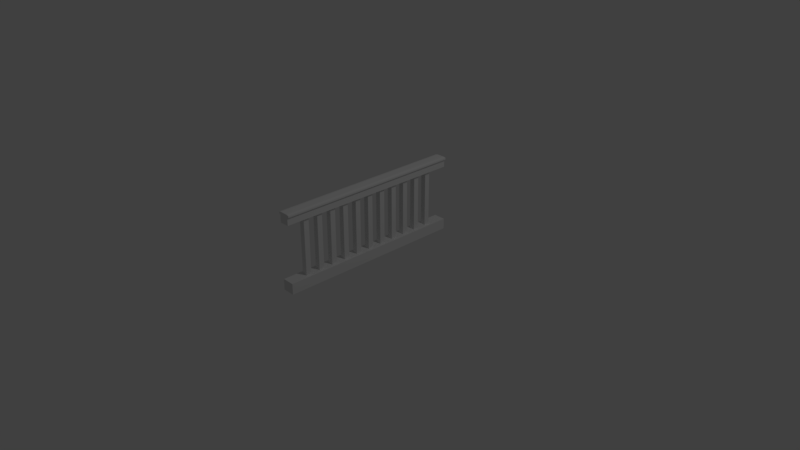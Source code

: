 # Source: gaurd_rail.blend  (saved by Blender 2.79.0; exported with 4.5.12 LTS)
import bpy
from mathutils import Matrix  # noqa: F401  (used for matrix-valued properties, if any)

bpy.ops.wm.read_factory_settings(use_empty=True)
scene = bpy.context.scene
scene.name = 'Scene'

# ---- collections
col_collection_1 = bpy.data.collections.new('Collection 1'); scene.collection.children.link(col_collection_1)

# ---- materials (node trees are filled in below, after node groups)
mat_material = bpy.data.materials.new('Material')
mat_material.alpha_threshold = 0.0
mat_material.use_transparent_shadow = False
mat_material.roughness = 0.5
mat_material.line_color = (0.0, 0.0, 0.0, 1.0)

# ---- material node trees

# ---- world
world_world = bpy.data.worlds.new('World'); scene.world = world_world
world_world.color = (0.05088, 0.05088, 0.05088)
world_world.use_sun_shadow = False
world_world.sun_shadow_jitter_overblur = 0.0
world_world.cycles.sampling_method = 'MANUAL'

# ---- cameras
cam_camera = bpy.data.cameras.new('Camera')
cam_camera.clip_end = 100.0
cam_camera.lens = 35.0
cam_camera.sensor_width = 32.0
cam_camera.sensor_height = 18.0
cam_camera.ortho_scale = 7.314
cam_camera.dof.focus_distance = 0.0
cam_camera.dof.aperture_fstop = 128.0

# ---- lights
light_lamp = bpy.data.lights.new('Lamp', 'POINT')
light_lamp.transmission_factor = 0.0
light_lamp.cutoff_distance = 30.0
light_lamp.energy = 100.0
light_lamp.shadow_buffer_clip_start = 1.001
light_lamp.shadow_soft_size = 0.1
light_lamp.shadow_maximum_resolution = 0.006
light_lamp.use_absolute_resolution = True

# ---- meshes
me_cube = bpy.data.meshes.new('Cube')
me_cube.from_pydata([(1.0, 10.52, 0.8762), (1.0, -10.52, 0.8762), (-1.0, -10.52, 0.8762), (-1.0, 10.52, 0.8762), (1.0, 10.52, 2.247), (1.0, -10.52, 2.247), (-1.0, -10.52, 2.247), (-1.0, 10.52, 2.247), (1.344, 10.52, 2.247), (1.344, -10.52, 2.247), (-1.344, 10.52, 2.247), (-1.344, -10.52, 2.247), (1.344, 10.52, 2.468), (1.344, -10.52, 2.468), (-1.344, 10.52, 2.468), (-1.344, -10.52, 2.468), (1.31, 10.52, 2.597), (1.31, -10.52, 2.597), (-1.31, 10.52, 2.597), (-1.31, -10.52, 2.597), (0.8215, 10.52, 2.671), (0.8215, -10.52, 2.671), (-0.8215, 10.52, 2.671), (-0.8215, -10.52, 2.671), (-1.27, -10.52, -10.7), (-1.27, -10.52, -8.837), (-1.27, 10.52, -10.7), (-1.27, 10.52, -8.837), (1.297, -10.52, -10.7), (1.297, -10.52, -8.837), (1.297, 10.52, -10.7), (1.297, 10.52, -8.837), (-0.5606, -0.3265, -9.031), (-0.5606, -0.3265, 1.26), (-0.5606, 0.3265, -9.031), (-0.5606, 0.3265, 1.26), (0.5606, -0.3265, -9.031), (0.5606, -0.3265, 1.26), (0.5606, 0.3265, -9.031), (0.5606, 0.3265, 1.26), (-0.5606, 1.471, -9.031), (-0.5606, 1.471, 1.26), (-0.5606, 2.124, -9.031), (-0.5606, 2.124, 1.26), (0.5606, 1.471, -9.031), (0.5606, 1.471, 1.26), (0.5606, 2.124, -9.031), (0.5606, 2.124, 1.26), (-0.5606, 3.269, -9.031), (-0.5606, 3.269, 1.26), (-0.5606, 3.922, -9.031), (-0.5606, 3.922, 1.26), (0.5606, 3.269, -9.031), (0.5606, 3.269, 1.26), (0.5606, 3.922, -9.031), (0.5606, 3.922, 1.26), (-0.5606, 5.067, -9.031), (-0.5606, 5.067, 1.26), (-0.5606, 5.72, -9.031), (-0.5606, 5.72, 1.26), (0.5606, 5.067, -9.031), (0.5606, 5.067, 1.26), (0.5606, 5.72, -9.031), (0.5606, 5.72, 1.26), (-0.5606, 6.865, -9.031), (-0.5606, 6.865, 1.26), (-0.5606, 7.518, -9.031), (-0.5606, 7.518, 1.26), (0.5606, 6.865, -9.031), (0.5606, 6.865, 1.26), (0.5606, 7.518, -9.031), (0.5606, 7.518, 1.26), (-0.5606, 8.663, -9.031), (-0.5606, 8.663, 1.26), (-0.5606, 9.316, -9.031), (-0.5606, 9.316, 1.26), (0.5606, 8.663, -9.031), (0.5606, 8.663, 1.26), (0.5606, 9.316, -9.031), (0.5606, 9.316, 1.26), (-0.5606, -2.124, -9.031), (-0.5606, -2.124, 1.26), (-0.5606, -1.471, -9.031), (-0.5606, -1.471, 1.26), (0.5606, -2.124, -9.031), (0.5606, -2.124, 1.26), (0.5606, -1.471, -9.031), (0.5606, -1.471, 1.26), (-0.5606, -3.922, -9.031), (-0.5606, -3.922, 1.26), (-0.5606, -3.269, -9.031), (-0.5606, -3.269, 1.26), (0.5606, -3.922, -9.031), (0.5606, -3.922, 1.26), (0.5606, -3.269, -9.031), (0.5606, -3.269, 1.26), (-0.5606, -5.72, -9.031), (-0.5606, -5.72, 1.26), (-0.5606, -5.067, -9.031), (-0.5606, -5.067, 1.26), (0.5606, -5.72, -9.031), (0.5606, -5.72, 1.26), (0.5606, -5.067, -9.031), (0.5606, -5.067, 1.26), (-0.5606, -7.518, -9.031), (-0.5606, -7.518, 1.26), (-0.5606, -6.865, -9.031), (-0.5606, -6.865, 1.26), (0.5606, -7.518, -9.031), (0.5606, -7.518, 1.26), (0.5606, -6.865, -9.031), (0.5606, -6.865, 1.26), (-0.5606, -9.316, -9.031), (-0.5606, -9.316, 1.26), (-0.5606, -8.663, -9.031), (-0.5606, -8.663, 1.26), (0.5606, -9.316, -9.031), (0.5606, -9.316, 1.26), (0.5606, -8.663, -9.031), (0.5606, -8.663, 1.26), (1.0, 11.57, 0.8762), (-1.0, 11.57, 0.8762), (1.0, 11.57, 2.247), (1.0, -11.57, 0.8762), (-1.0, -11.57, 0.8762), (1.0, -11.57, 2.247), (-1.0, -11.57, 2.247), (-1.0, 11.57, 2.247), (1.344, 11.57, 2.247), (-1.344, 11.57, 2.247), (1.344, -11.57, 2.247), (-1.344, -11.57, 2.247), (1.344, 11.57, 2.468), (-1.344, 11.57, 2.468), (1.344, -11.57, 2.468), (-1.344, -11.57, 2.468), (1.31, 11.57, 2.597), (-1.31, 11.57, 2.597), (1.31, -11.57, 2.597), (-1.31, -11.57, 2.597), (0.8215, 11.57, 2.671), (-0.8215, 11.57, 2.671), (0.8215, -11.57, 2.671), (-0.8215, -11.57, 2.671), (-1.27, -11.57, -10.7), (-1.27, -11.57, -8.837), (-1.27, 11.57, -8.837), (-1.27, 11.57, -10.7), (1.297, 11.57, -10.7), (1.297, 11.57, -8.837), (1.297, -11.57, -8.837), (1.297, -11.57, -10.7)], [], [(0, 1, 2, 3), (5, 4, 8, 9), (0, 4, 5, 1), (26, 27, 146, 147), (2, 6, 7, 3), (19, 15, 135, 139), (10, 11, 15, 14), (7, 6, 11, 10), (6, 2, 124, 126), (7, 10, 129, 127), (13, 17, 138, 134), (25, 24, 144, 145), (11, 6, 126, 131), (9, 8, 12, 13), (1, 5, 125, 123), (13, 12, 16, 17), (14, 15, 19, 18), (5, 9, 130, 125), (20, 22, 23, 21), (17, 16, 20, 21), (18, 19, 23, 22), (2, 1, 123, 124), (24, 25, 27, 26), (18, 22, 141, 137), (30, 31, 29, 28), (8, 4, 122, 128), (26, 30, 28, 24), (31, 27, 25, 29), (32, 33, 35, 34), (34, 35, 39, 38), (38, 39, 37, 36), (36, 37, 33, 32), (34, 38, 36, 32), (39, 35, 33, 37), (40, 41, 43, 42), (42, 43, 47, 46), (46, 47, 45, 44), (44, 45, 41, 40), (42, 46, 44, 40), (47, 43, 41, 45), (48, 49, 51, 50), (50, 51, 55, 54), (54, 55, 53, 52), (52, 53, 49, 48), (50, 54, 52, 48), (55, 51, 49, 53), (56, 57, 59, 58), (58, 59, 63, 62), (62, 63, 61, 60), (60, 61, 57, 56), (58, 62, 60, 56), (63, 59, 57, 61), (64, 65, 67, 66), (66, 67, 71, 70), (70, 71, 69, 68), (68, 69, 65, 64), (66, 70, 68, 64), (71, 67, 65, 69), (72, 73, 75, 74), (74, 75, 79, 78), (78, 79, 77, 76), (76, 77, 73, 72), (74, 78, 76, 72), (79, 75, 73, 77), (80, 81, 83, 82), (82, 83, 87, 86), (86, 87, 85, 84), (84, 85, 81, 80), (82, 86, 84, 80), (87, 83, 81, 85), (88, 89, 91, 90), (90, 91, 95, 94), (94, 95, 93, 92), (92, 93, 89, 88), (90, 94, 92, 88), (95, 91, 89, 93), (96, 97, 99, 98), (98, 99, 103, 102), (102, 103, 101, 100), (100, 101, 97, 96), (98, 102, 100, 96), (103, 99, 97, 101), (104, 105, 107, 106), (106, 107, 111, 110), (110, 111, 109, 108), (108, 109, 105, 104), (106, 110, 108, 104), (111, 107, 105, 109), (112, 113, 115, 114), (114, 115, 119, 118), (118, 119, 117, 116), (116, 117, 113, 112), (114, 118, 116, 112), (119, 115, 113, 117), (123, 125, 126, 124), (122, 120, 121, 127), (122, 127, 129, 128), (126, 125, 130, 131), (135, 134, 138, 139), (128, 129, 133, 132), (131, 130, 134, 135), (139, 138, 142, 143), (132, 133, 137, 136), (136, 137, 141, 140), (147, 146, 149, 148), (151, 150, 145, 144), (3, 7, 127, 121), (16, 12, 132, 136), (30, 26, 147, 148), (14, 18, 137, 133), (27, 31, 149, 146), (31, 30, 148, 149), (22, 20, 140, 141), (15, 11, 131, 135), (21, 23, 143, 142), (10, 14, 133, 129), (12, 8, 128, 132), (28, 29, 150, 151), (17, 21, 142, 138), (9, 13, 134, 130), (24, 28, 151, 144), (23, 19, 139, 143), (0, 3, 121, 120), (29, 25, 145, 150), (20, 16, 136, 140), (4, 0, 120, 122)])
_uv = me_cube.uv_layers.new(name='UVMap')
_uv.uv.foreach_set('vector', [0.3186, 0.7154, 0.3186, 0.03407, 0.3796, 0.03407, 0.3796, 0.7154, 0.07153, 0.7154, 0.07153, 0.03407, 0.08203, 0.03407, 0.08203, 0.7154, 0.5349, 0.7154, 0.4931, 0.7154, 0.4931, 0.03407, 0.5349, 0.03407, 0.4931, 0.03407, 0.4364, 0.03407, 0.4364, 0.0, 0.4931, 0.0, 0.5349, 0.03407, 0.5767, 0.03407, 0.5767, 0.7154, 0.5349, 0.7154, 0.9188, 0.7154, 0.9228, 0.7154, 0.9228, 0.7494, 0.9188, 0.7494, 0.9295, 0.03407, 0.9295, 0.7154, 0.9228, 0.7154, 0.9228, 0.03407, 0.0105, 0.03407, 0.0105, 0.7154, 1.419e-07, 0.7154, 0.0, 0.03407, 0.5767, 0.03407, 0.5349, 0.03407, 0.5349, 0.0, 0.5767, 3.089e-08, 0.0105, 0.03407, 0.0, 0.03407, 3.637e-09, 0.0, 0.0105, 0.0, 0.9335, 0.03407, 0.9295, 0.03407, 0.9295, 0.0, 0.9335, 0.0, 0.4364, 0.7154, 0.4931, 0.7154, 0.4931, 0.7494, 0.4364, 0.7494, 1.419e-07, 0.7154, 0.0105, 0.7154, 0.0105, 0.7494, 1.455e-07, 0.7494, 0.9402, 0.03407, 0.9402, 0.7154, 0.9335, 0.7154, 0.9335, 0.03407, 0.5349, 0.03407, 0.4931, 0.03407, 0.4931, 0.0, 0.5349, 2.471e-07, 0.9335, 0.03407, 0.9335, 0.7154, 0.9295, 0.7154, 0.9295, 0.03407, 0.9228, 0.03407, 0.9228, 0.7154, 0.9188, 0.7154, 0.9188, 0.03407, 0.07153, 0.7154, 0.08203, 0.7154, 0.08203, 0.7494, 0.07153, 0.7494, 0.1471, 0.7154, 0.09695, 0.7154, 0.09695, 0.03407, 0.1471, 0.03407, 0.162, 0.03407, 0.162, 0.7154, 0.1471, 0.7154, 0.1471, 0.03407, 0.08203, 0.7154, 0.08203, 0.03407, 0.09695, 0.03407, 0.09695, 0.7154, 0.3796, 0.03407, 0.3186, 0.03407, 0.3186, 0.0, 0.3796, 6.178e-08, 0.4931, 0.7154, 0.4364, 0.7154, 0.4364, 0.03407, 0.4931, 0.03407, 0.08203, 0.7154, 0.09695, 0.7154, 0.09695, 0.7494, 0.08203, 0.7494, 0.3796, 0.03407, 0.4364, 0.03407, 0.4364, 0.7154, 0.3796, 0.7154, 0.08203, 0.03407, 0.07153, 0.03407, 0.07153, 1.544e-07, 0.08203, 1.544e-07, 0.3186, 0.7154, 0.2403, 0.7154, 0.2403, 0.03407, 0.3186, 0.03407, 0.162, 0.03407, 0.2403, 0.03407, 0.2403, 0.7154, 0.162, 0.7154, 0.7447, 0.9998, 0.7447, 0.6667, 0.7646, 0.6667, 0.7646, 0.9998, 0.5767, 0.6667, 0.5767, 0.3333, 0.6109, 0.3333, 0.6109, 0.6667, 0.7447, 0.6667, 0.7447, 0.9998, 0.7248, 0.9998, 0.7248, 0.6667, 0.8162, 0.3333, 0.8162, 3.861e-09, 0.8504, 0.0, 0.8504, 0.3333, 0.5219, 0.7857, 0.5219, 0.7494, 0.5418, 0.7494, 0.5418, 0.7857, 0.5617, 0.7494, 0.5617, 0.7857, 0.5418, 0.7857, 0.5418, 0.7494, 0.9801, 0.3331, 0.9801, 0.6663, 0.9602, 0.6663, 0.9602, 0.3331, 0.7135, 0.3333, 0.7135, 7.722e-09, 0.7477, 0.0, 0.7477, 0.3333, 0.8045, 0.6667, 0.8045, 0.9998, 0.7846, 0.9998, 0.7846, 0.6667, 0.782, 0.6667, 0.782, 0.3333, 0.8162, 0.3333, 0.8162, 0.6667, 0.482, 0.7857, 0.482, 0.7494, 0.502, 0.7494, 0.502, 0.7857, 0.2828, 0.7857, 0.2828, 0.8221, 0.2629, 0.8221, 0.2629, 0.7857, 1.0, 0.0, 1.0, 0.3331, 0.9801, 0.3331, 0.9801, 0.0, 0.6793, 0.3333, 0.6793, 1.158e-08, 0.7135, 0.0, 0.7135, 0.3333, 0.7846, 0.6667, 0.7846, 0.9998, 0.7646, 0.9998, 0.7646, 0.6667, 0.6451, 0.6667, 0.6451, 1.0, 0.6109, 1.0, 0.6109, 0.6667, 0.3226, 0.7857, 0.3226, 0.8221, 0.3027, 0.8221, 0.3027, 0.7857, 0.2429, 0.7857, 0.2429, 0.8221, 0.223, 0.8221, 0.223, 0.7857, 1.0, 0.6663, 1.0, 0.9994, 0.9801, 0.9994, 0.9801, 0.6663, 0.5767, 0.3333, 0.5767, 7.722e-09, 0.6109, 0.0, 0.6109, 0.3333, 0.9801, 0.0, 0.9801, 0.3331, 0.9602, 0.3331, 0.9602, 0.0, 0.782, 0.3333, 0.782, 1.158e-08, 0.8162, 0.0, 0.8162, 0.3333, 0.2629, 0.7857, 0.2629, 0.8221, 0.2429, 0.8221, 0.2429, 0.7857, 0.3027, 0.7857, 0.3027, 0.8221, 0.2828, 0.8221, 0.2828, 0.7857, 0.9602, 0.6663, 0.9602, 0.9994, 0.9402, 0.9994, 0.9402, 0.6663, 0.6451, 0.6667, 0.6451, 0.3333, 0.6793, 0.3333, 0.6793, 0.6667, 0.7248, 0.6667, 0.7248, 0.9998, 0.7049, 0.9998, 0.7049, 0.6667, 0.7477, 0.6667, 0.7477, 0.3333, 0.782, 0.3333, 0.782, 0.6667, 0.4023, 0.7494, 0.4023, 0.7857, 0.3824, 0.7857, 0.3824, 0.7494, 0.2429, 0.7494, 0.2429, 0.7857, 0.223, 0.7857, 0.223, 0.7494, 1.0, 0.3331, 1.0, 0.6663, 0.9801, 0.6663, 0.9801, 0.3331, 0.6109, 0.3333, 0.6109, 1.544e-08, 0.6451, 0.0, 0.6451, 0.3333, 0.8643, 0.6667, 0.8643, 0.9998, 0.8443, 0.9998, 0.8443, 0.6667, 0.8846, 0.3333, 0.8846, 0.0, 0.9188, 7.722e-09, 0.9188, 0.3333, 0.4621, 0.7494, 0.4621, 0.7857, 0.4422, 0.7857, 0.4422, 0.7494, 0.3625, 0.7494, 0.3625, 0.7857, 0.3426, 0.7857, 0.3426, 0.7494, 0.8842, 0.6667, 0.8842, 0.9998, 0.8643, 0.9998, 0.8643, 0.6667, 0.6109, 0.6667, 0.6109, 0.3333, 0.6451, 0.3333, 0.6451, 0.6667, 0.9602, 0.9994, 0.9602, 0.6663, 0.9801, 0.6663, 0.9801, 0.9994, 0.8504, 0.3333, 0.8504, 0.0, 0.8846, 0.0, 0.8846, 0.3333, 0.502, 0.7857, 0.502, 0.7494, 0.5219, 0.7494, 0.5219, 0.7857, 0.3027, 0.7494, 0.3027, 0.7857, 0.2828, 0.7857, 0.2828, 0.7494, 0.9045, 0.6667, 0.9045, 0.9998, 0.8846, 0.9998, 0.8846, 0.6667, 0.7477, 0.3333, 0.7477, 7.722e-09, 0.782, 0.0, 0.782, 0.3333, 0.665, 0.6667, 0.665, 0.9998, 0.6451, 0.9998, 0.6451, 0.6667, 0.8504, 0.6667, 0.8504, 0.3333, 0.8846, 0.3333, 0.8846, 0.6667, 0.4422, 0.7494, 0.4422, 0.7857, 0.4223, 0.7857, 0.4223, 0.7494, 0.3824, 0.7494, 0.3824, 0.7857, 0.3625, 0.7857, 0.3625, 0.7494, 0.9602, 0.3331, 0.9602, 0.6663, 0.9402, 0.6663, 0.9402, 0.3331, 0.6451, 0.3333, 0.6451, 1.544e-08, 0.6793, 0.0, 0.6793, 0.3333, 0.6849, 0.6667, 0.6849, 0.9998, 0.665, 0.9998, 0.665, 0.6667, 0.9188, 0.3333, 0.9188, 0.6667, 0.8846, 0.6667, 0.8846, 0.3333, 0.3226, 0.7494, 0.3226, 0.7857, 0.3027, 0.7857, 0.3027, 0.7494, 0.2629, 0.7494, 0.2629, 0.7857, 0.2429, 0.7857, 0.2429, 0.7494, 0.9602, 0.0, 0.9602, 0.3331, 0.9402, 0.3331, 0.9402, 0.0, 0.6793, 0.6667, 0.6793, 0.3333, 0.7135, 0.3333, 0.7135, 0.6667, 0.7049, 0.6667, 0.7049, 0.9998, 0.6849, 0.9998, 0.6849, 0.6667, 0.6109, 0.6667, 0.6109, 1.0, 0.5767, 1.0, 0.5767, 0.6667, 0.482, 0.7494, 0.482, 0.7857, 0.4621, 0.7857, 0.4621, 0.7494, 0.2828, 0.7494, 0.2828, 0.7857, 0.2629, 0.7857, 0.2629, 0.7494, 0.8244, 0.6667, 0.8244, 0.9998, 0.8045, 0.9998, 0.8045, 0.6667, 0.7135, 0.6667, 0.7135, 0.3333, 0.7477, 0.3333, 0.7477, 0.6667, 0.8443, 0.6667, 0.8443, 0.9998, 0.8244, 0.9998, 0.8244, 0.6667, 0.8162, 0.6667, 0.8162, 0.3333, 0.8504, 0.3333, 0.8504, 0.6667, 0.4223, 0.7494, 0.4223, 0.7857, 0.4023, 0.7857, 0.4023, 0.7494, 0.3426, 0.7494, 0.3426, 0.7857, 0.3226, 0.7857, 0.3226, 0.7494, 0.1971, 0.8142, 0.1553, 0.8142, 0.1553, 0.7494, 0.1971, 0.7494, 0.1135, 0.7494, 0.1553, 0.7494, 0.1553, 0.8142, 0.1135, 0.8142, 0.07153, 1.544e-07, 0.0105, 0.0, 3.637e-09, 0.0, 0.08203, 1.544e-07, 0.0105, 0.7494, 0.07153, 0.7494, 0.08203, 0.7494, 1.455e-07, 0.7494, 0.2163, 0.7494, 0.2163, 0.8365, 0.2123, 0.8354, 0.2123, 0.7505, 0.2101, 0.7494, 0.2101, 0.8365, 0.2033, 0.8365, 0.2033, 0.7494, 0.223, 0.7494, 0.223, 0.8365, 0.2163, 0.8365, 0.2163, 0.7494, 0.2123, 0.7505, 0.2123, 0.8354, 0.2101, 0.8196, 0.2101, 0.7664, 0.2033, 0.7494, 0.2033, 0.8365, 0.1994, 0.8354, 0.1994, 0.7505, 0.1994, 0.7505, 0.1994, 0.8354, 0.1971, 0.8196, 0.1971, 0.7664, 0.0, 0.7494, 0.05675, 0.7494, 0.05675, 0.8326, 0.0, 0.8326, 0.1135, 0.8326, 0.05675, 0.8326, 0.05675, 0.7494, 0.1135, 0.7494, 0.5349, 0.7154, 0.5767, 0.7154, 0.5767, 0.7494, 0.5349, 0.7494, 0.9295, 0.7154, 0.9335, 0.7154, 0.9335, 0.7494, 0.9295, 0.7494, 0.2403, 0.7154, 0.3186, 0.7154, 0.3186, 0.7494, 0.2403, 0.7494, 0.9228, 0.03407, 0.9188, 0.03407, 0.9188, 0.0, 0.9228, 0.0, 0.2403, 0.03407, 0.162, 0.03407, 0.162, 0.0, 0.2403, 0.0, 0.4364, 0.03407, 0.3796, 0.03407, 0.3796, 0.0, 0.4364, 0.0, 0.09695, 0.7154, 0.1471, 0.7154, 0.1471, 0.7494, 0.09695, 0.7494, 0.9228, 0.7154, 0.9295, 0.7154, 0.9295, 0.7494, 0.9228, 0.7494, 0.1471, 0.03407, 0.09695, 0.03407, 0.09695, 3.707e-07, 0.1471, 0.0, 0.9295, 0.03407, 0.9228, 0.03407, 0.9228, 0.0, 0.9295, 0.0, 0.9335, 0.7154, 0.9402, 0.7154, 0.9402, 0.7494, 0.9335, 0.7494, 0.3796, 0.7154, 0.4364, 0.7154, 0.4364, 0.7494, 0.3796, 0.7494, 0.162, 0.03407, 0.1471, 0.03407, 0.1471, 0.0, 0.162, 0.0, 0.9402, 0.03407, 0.9335, 0.03407, 0.9335, 0.0, 0.9402, 0.0, 0.3186, 0.03407, 0.2403, 0.03407, 0.2403, 0.0, 0.3186, 0.0, 0.09695, 0.03407, 0.08203, 0.03407, 0.08203, 3.707e-07, 0.09695, 3.707e-07, 0.3186, 0.7154, 0.3796, 0.7154, 0.3796, 0.7494, 0.3186, 0.7494, 0.162, 0.7154, 0.2403, 0.7154, 0.2403, 0.7494, 0.162, 0.7494, 0.1471, 0.7154, 0.162, 0.7154, 0.162, 0.7494, 0.1471, 0.7494, 0.4931, 0.7154, 0.5349, 0.7154, 0.5349, 0.7494, 0.4931, 0.7494])
me_cube.materials.append(mat_material)
me_cube.use_remesh_preserve_volume = False
me_cube.use_remesh_preserve_attributes = False
me_cube.use_mirror_vertex_groups = False
me_cube.use_paint_bone_selection = False
me_cube.use_paint_mask = True
me_cube.update()

# ---- objects
ob_cube = bpy.data.objects.new('Cube', me_cube)
ob_lamp = bpy.data.objects.new('Lamp', light_lamp)
ob_camera = bpy.data.objects.new('Camera', cam_camera)

# ---- transforms, parenting, visibility, modifiers, constraints
ob_cube.location = (0.0, 0.0, 0.793)
ob_cube.scale = (0.06478, 0.1112, 0.07836)
ob_cube.lock_rotations_4d = False
ob_cube.empty_display_type = 'ARROWS'
ob_cube.lineart.crease_threshold = 0.0
ob_lamp.location = (4.076, 1.005, 5.904)
ob_lamp.rotation_euler = (0.6503, 0.05522, 1.866)
ob_lamp.lock_rotations_4d = False
ob_lamp.empty_display_type = 'ARROWS'
ob_lamp.color = (0.0, 0.0, 0.0, 0.0)
ob_lamp.lineart.crease_threshold = 0.0
ob_camera.location = (7.481, -6.508, 5.344)
ob_camera.rotation_euler = (1.109, 0.0, 0.8149)
ob_camera.lock_rotations_4d = False
ob_camera.empty_display_type = 'ARROWS'
ob_camera.color = (0.0, 0.0, 0.0, 0.0)
ob_camera.display_type = 'WIRE'
ob_camera.lineart.crease_threshold = 0.0

# ---- collection membership
col_collection_1.objects.link(ob_cube)
col_collection_1.objects.link(ob_lamp)
col_collection_1.objects.link(ob_camera)

# ---- scene / render settings (as saved in the file)
scene.camera = ob_camera
scene.frame_start = 1; scene.frame_end = 250; scene.frame_set(1)
scene.render.engine = 'BLENDER_EEVEE_NEXT'
scene.render.resolution_percentage = 50
scene.render.dither_intensity = 0.0
scene.cycles.use_denoising = False
scene.cycles.samples = 128
scene.cycles.sampling_pattern = 'TABULATED_SOBOL'
scene.cycles.use_adaptive_sampling = False
scene.cycles.use_light_tree = False
scene.cycles.blur_glossy = 0.0
scene.cycles.sample_clamp_indirect = 0.0
scene.view_settings.view_transform = 'Standard'
bpy.context.view_layer.update()
